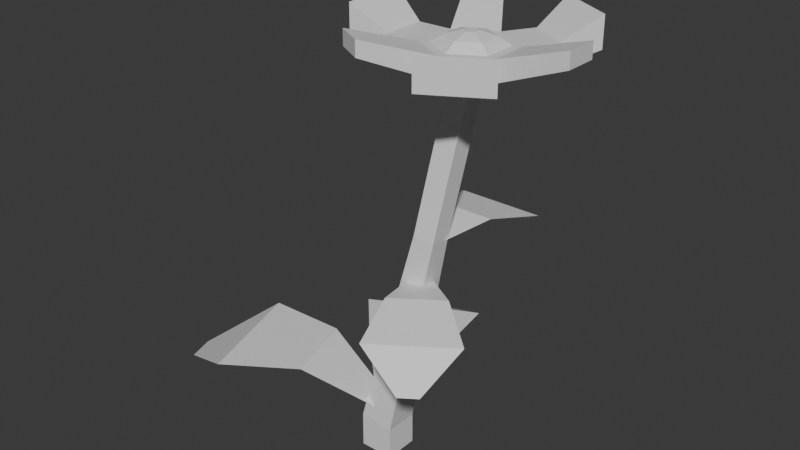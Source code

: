 # Source: Flower1.blend  (saved by Blender 4.4.32; exported with 4.5.12 LTS)
import bpy
from mathutils import Matrix  # noqa: F401  (used for matrix-valued properties, if any)

bpy.ops.wm.read_factory_settings(use_empty=True)
scene = bpy.context.scene
scene.name = 'Scene'

# ---- collections
col_collection = bpy.data.collections.new('Collection'); scene.collection.children.link(col_collection)

# ---- materials (node trees are filled in below, after node groups)
mat_flower1leavesmat = bpy.data.materials.new('Flower1LeavesMat')
mat_flower1stemmat = bpy.data.materials.new('Flower1StemMat')
mat_flower1bulbmat = bpy.data.materials.new('Flower1BulbMat')

# ---- material node trees
mat_flower1leavesmat.use_nodes = True; mat_flower1leavesmat.node_tree.nodes.clear()
_N = mat_flower1leavesmat.node_tree.nodes; _L = mat_flower1leavesmat.node_tree.links
n0 = _N.new('ShaderNodeBsdfPrincipled'); n0.name = 'Principled BSDF'; n0.location = (10, 300)
n1 = _N.new('ShaderNodeOutputMaterial'); n1.name = 'Material Output'; n1.location = (300, 300)
_L.new(n0.outputs[0], n1.inputs[0])
n1.is_active_output = True
mat_flower1stemmat.use_nodes = True; mat_flower1stemmat.node_tree.nodes.clear()
_N = mat_flower1stemmat.node_tree.nodes; _L = mat_flower1stemmat.node_tree.links
n0 = _N.new('ShaderNodeBsdfPrincipled'); n0.name = 'Principled BSDF'; n0.location = (10, 300)
n1 = _N.new('ShaderNodeOutputMaterial'); n1.name = 'Material Output'; n1.location = (300, 300)
_L.new(n0.outputs[0], n1.inputs[0])
n1.is_active_output = True
mat_flower1bulbmat.use_nodes = True; mat_flower1bulbmat.node_tree.nodes.clear()
_N = mat_flower1bulbmat.node_tree.nodes; _L = mat_flower1bulbmat.node_tree.links
n0 = _N.new('ShaderNodeBsdfPrincipled'); n0.name = 'Principled BSDF'; n0.location = (10, 300)
n1 = _N.new('ShaderNodeOutputMaterial'); n1.name = 'Material Output'; n1.location = (300, 300)
_L.new(n0.outputs[0], n1.inputs[0])
n1.is_active_output = True

# ---- world
world_world = bpy.data.worlds.new('World'); scene.world = world_world
world_world.use_nodes = True; world_world.node_tree.nodes.clear()
_N = world_world.node_tree.nodes; _L = world_world.node_tree.links
n0 = _N.new('ShaderNodeOutputWorld'); n0.name = 'World Output'; n0.location = (300, 300)
n1 = _N.new('ShaderNodeBackground'); n1.name = 'Background'; n1.location = (10, 300)
n1.inputs[0].default_value = (0.05088, 0.05088, 0.05088, 1.0)
_L.new(n1.outputs[0], n0.inputs[0])
n0.is_active_output = True
world_world.color = (0.05088, 0.05088, 0.05088)
world_world.sun_shadow_jitter_overblur = 0.0

# ---- meshes
me_plane = bpy.data.meshes.new('Plane')
me_plane.from_pydata([(0.04606, 0.01495, 0.3275), (0.07281, 0.01495, 0.3275), (0.04523, 0.2276, 0.2819), (0.07364, 0.2276, 0.2819), (-0.004981, 0.1767, 0.3234), (0.01851, 0.09585, 0.3418), (0.1004, 0.09585, 0.3418), (0.1238, 0.1767, 0.3234), (-0.02409, 0.00643, 0.01464), (0.009908, 0.02294, 0.01464), (-0.1568, 0.2771, 0.02625), (-0.1207, 0.2946, 0.02625), (-0.1817, 0.1659, 0.07749), (-0.1015, 0.07673, 0.07828), (0.002519, 0.1273, 0.07828), (-0.01798, 0.2454, 0.07749), (-0.004032, -0.02234, 0.05266), (-0.0151, 0.01379, 0.05266), (-0.2919, -0.1117, 0.06426), (-0.3037, -0.07337, 0.06426), (-0.1859, -0.1535, 0.1155), (-0.08544, -0.08799, 0.1163), (-0.1193, 0.02259, 0.1163), (-0.2392, 0.02057, 0.1155), (0.05349, 0.02928, 0.2635), (0.03147, 0.0141, 0.2635), (0.1748, -0.1453, 0.2179), (0.1514, -0.1614, 0.2179), (0.1873, -0.07497, 0.2594), (0.1221, -0.02169, 0.2778), (0.05469, -0.06814, 0.2778), (0.08126, -0.1481, 0.2594), (0.0254, -0.02551, 0.02722), (-0.02532, -0.02544, 0.03223), (-0.0254, 0.02551, 0.03078), (0.02532, 0.02544, 0.02577), (0.02548, -0.02548, -0.02137), (-0.02548, -0.02548, -0.02137), (-0.02548, 0.02548, -0.02137), (0.02548, 0.02548, -0.02137), (0.1, 0.04787, 0.5673), (0.06799, 0.04766, 0.5705), (0.06717, 0.07923, 0.5644), (0.09918, 0.07944, 0.5612), (0.07685, 0.001554, 0.3319), (0.04503, 0.00159, 0.3367), (0.04447, 0.03351, 0.3327), (0.0763, 0.03348, 0.328), (0.07995, 0.007607, 0.363), (0.04793, 0.007391, 0.3662), (0.04711, 0.03896, 0.36), (0.07912, 0.03918, 0.3568), (0.08281, 0.01336, 0.3922), (0.0508, 0.01314, 0.3954), (0.04997, 0.04471, 0.3892), (0.08199, 0.04493, 0.386), (0.08568, 0.01911, 0.4214), (0.05366, 0.0189, 0.4246), (0.05284, 0.05047, 0.4184), (0.08486, 0.05068, 0.4152), (0.08855, 0.02486, 0.4506), (0.05653, 0.02465, 0.4537), (0.05571, 0.05622, 0.4476), (0.08772, 0.05644, 0.4444), (0.09141, 0.03062, 0.4797), (0.0594, 0.0304, 0.4829), (0.05857, 0.06197, 0.4768), (0.09059, 0.06219, 0.4736), (0.09428, 0.03637, 0.5089), (0.06226, 0.03615, 0.5121), (0.06144, 0.06772, 0.506), (0.09345, 0.06794, 0.5028), (0.09714, 0.04212, 0.5381), (0.06513, 0.0419, 0.5413), (0.0643, 0.07348, 0.5352), (0.09632, 0.07369, 0.532), (0.03456, -0.02064, 0.08132), (-0.01204, -0.02037, 0.09063), (-0.01231, 0.02707, 0.08794), (0.03429, 0.0268, 0.07863), (0.04172, -0.01688, 0.1238), (-0.002308, -0.01663, 0.1326), (-0.002559, 0.0282, 0.13), (0.04147, 0.02795, 0.1212), (0.04823, -0.01347, 0.1623), (0.006527, -0.01323, 0.1707), (0.006289, 0.02922, 0.1682), (0.04799, 0.02899, 0.1599), (0.05433, -0.01026, 0.1985), (0.01482, -0.01004, 0.2064), (0.0146, 0.03019, 0.2041), (0.05411, 0.02996, 0.1962), (0.06016, -0.007205, 0.2331), (0.02274, -0.006991, 0.2405), (0.02253, 0.03111, 0.2384), (0.05995, 0.03089, 0.2309), (0.06578, -0.004258, 0.2664), (0.03037, -0.004056, 0.2734), (0.03017, 0.03199, 0.2714), (0.06558, 0.03179, 0.2643), (0.07122, -0.001401, 0.2986), (0.03777, -0.00121, 0.3053), (0.03758, 0.03285, 0.3034), (0.07103, 0.03266, 0.2967), (0.083, 0.127, 0.5584), (0.083, 0.1137, 0.5891), (0.1386, 0.09489, 0.5584), (0.1271, 0.08821, 0.5891), (0.1386, 0.03063, 0.5584), (0.1271, 0.03731, 0.5891), (0.083, -0.001499, 0.5584), (0.083, 0.01185, 0.5891), (0.02735, 0.03063, 0.5584), (0.03891, 0.03731, 0.5891), (0.02735, 0.09489, 0.5584), (0.03891, 0.08821, 0.5891), (0.02747, 0.2104, 0.5952), (0.02747, 0.2104, 0.6198), (-0.01712, 0.1847, 0.6198), (-0.01712, 0.1847, 0.5952), (0.02544, -0.08374, 0.6187), (0.02544, -0.08374, 0.5963), (-0.01509, -0.06034, 0.5963), (-0.01509, -0.06034, 0.6187), (0.2386, 0.08723, 0.6192), (0.2386, 0.08723, 0.5958), (0.2386, 0.03829, 0.5958), (0.2386, 0.03829, 0.6192), (0.1386, 0.03063, 0.5891), (0.1386, 0.03063, 0.5584), (0.083, -0.001499, 0.5584), (0.083, -0.001499, 0.5891), (0.1386, 0.03063, 0.5891), (0.1386, 0.03063, 0.5584), (0.083, -0.001499, 0.5584), (0.083, -0.001499, 0.5891), (0.1636, -0.01267, 0.5891), (0.1636, -0.01267, 0.5584), (0.108, -0.0448, 0.5584), (0.108, -0.0448, 0.5891), (0.108, 0.1703, 0.5584), (0.1636, 0.1382, 0.5584), (0.1636, 0.1382, 0.5891), (0.108, 0.1703, 0.5891), (0.02735, 0.03063, 0.5891), (0.02735, 0.03063, 0.5584), (0.02735, 0.09489, 0.5584), (0.02735, 0.09489, 0.5891), (0.02735, 0.03063, 0.5891), (0.02735, 0.03063, 0.5584), (0.02735, 0.09489, 0.5584), (0.02735, 0.09489, 0.5891), (-0.02265, 0.03063, 0.5891), (-0.02265, 0.03063, 0.5584), (-0.02265, 0.09489, 0.5584), (-0.02265, 0.09489, 0.5891), (0.2021, -0.04862, 0.6234), (0.2021, -0.04862, 0.5781), (0.1199, -0.09606, 0.5781), (0.1199, -0.09606, 0.6234), (0.1199, 0.2216, 0.5781), (0.2021, 0.1741, 0.5781), (0.2021, 0.1741, 0.6234), (0.1199, 0.2216, 0.6234), (-0.073, 0.01532, 0.6234), (-0.073, 0.01532, 0.5781), (-0.073, 0.1102, 0.5781), (-0.073, 0.1102, 0.6234), (0.1386, 0.09489, 0.5891), (0.083, 0.127, 0.5891), (0.1386, 0.03063, 0.5891), (0.083, -0.001499, 0.5891), (0.02735, 0.03063, 0.5891), (0.02735, 0.09489, 0.5891), (0.083, 0.07354, 0.6068), (0.083, 0.09651, 0.6003), (0.05377, 0.07964, 0.6003), (0.05377, 0.04588, 0.6003), (0.083, 0.029, 0.6003), (0.1122, 0.04588, 0.6003), (0.1122, 0.07964, 0.6003), (0.07367, 0.06815, 0.6068), (0.07367, 0.05737, 0.6068), (0.083, 0.05198, 0.6068), (0.09233, 0.05737, 0.6068), (0.09233, 0.06815, 0.6068)], [], [(4, 7, 3, 2), (0, 1, 6, 5), (5, 6, 7, 4), (12, 15, 11, 10), (8, 9, 14, 13), (13, 14, 15, 12), (20, 23, 19, 18), (16, 17, 22, 21), (21, 22, 23, 20), (28, 31, 27, 26), (24, 25, 30, 29), (29, 30, 31, 28), (36, 37, 38, 39), (43, 42, 41, 40), (32, 33, 37, 36), (33, 34, 38, 37), (34, 35, 39, 38), (35, 32, 36, 39), (48, 49, 45, 44), (49, 50, 46, 45), (50, 51, 47, 46), (51, 48, 44, 47), (52, 53, 49, 48), (53, 54, 50, 49), (54, 55, 51, 50), (55, 52, 48, 51), (56, 57, 53, 52), (57, 58, 54, 53), (58, 59, 55, 54), (59, 56, 52, 55), (60, 61, 57, 56), (61, 62, 58, 57), (62, 63, 59, 58), (63, 60, 56, 59), (64, 65, 61, 60), (65, 66, 62, 61), (66, 67, 63, 62), (67, 64, 60, 63), (68, 69, 65, 64), (69, 70, 66, 65), (70, 71, 67, 66), (71, 68, 64, 67), (72, 73, 69, 68), (73, 74, 70, 69), (74, 75, 71, 70), (75, 72, 68, 71), (40, 41, 73, 72), (41, 42, 74, 73), (42, 43, 75, 74), (43, 40, 72, 75), (76, 77, 33, 32), (77, 78, 34, 33), (78, 79, 35, 34), (79, 76, 32, 35), (80, 81, 77, 76), (81, 82, 78, 77), (82, 83, 79, 78), (83, 80, 76, 79), (84, 85, 81, 80), (85, 86, 82, 81), (86, 87, 83, 82), (87, 84, 80, 83), (88, 89, 85, 84), (89, 90, 86, 85), (90, 91, 87, 86), (91, 88, 84, 87), (92, 93, 89, 88), (93, 94, 90, 89), (94, 95, 91, 90), (95, 92, 88, 91), (96, 97, 93, 92), (97, 98, 94, 93), (98, 99, 95, 94), (99, 96, 92, 95), (100, 101, 97, 96), (101, 102, 98, 97), (102, 103, 99, 98), (103, 100, 96, 99), (44, 45, 101, 100), (45, 46, 102, 101), (46, 47, 103, 102), (47, 44, 100, 103), (104, 169, 143, 140), (170, 108, 126, 127), (171, 110, 130, 131), (171, 172, 123, 120), (115, 113, 177, 176), (172, 173, 147, 144), (173, 169, 117, 118), (104, 106, 108, 110, 112, 114), (119, 118, 117, 116), (114, 173, 118, 119), (169, 104, 116, 117), (104, 114, 119, 116), (121, 120, 123, 122), (110, 171, 120, 121), (172, 112, 122, 123), (112, 110, 121, 122), (125, 124, 127, 126), (108, 106, 125, 126), (168, 170, 127, 124), (106, 168, 124, 125), (128, 131, 135, 132), (110, 108, 129, 130), (170, 171, 131, 128), (108, 170, 128, 129), (135, 134, 138, 139), (129, 128, 132, 133), (131, 130, 134, 135), (130, 129, 133, 134), (138, 137, 157, 158), (134, 133, 137, 138), (132, 135, 139, 136), (133, 132, 136, 137), (155, 154, 166, 167), (106, 104, 140, 141), (168, 106, 141, 142), (169, 168, 142, 143), (146, 145, 149, 150), (112, 172, 144, 145), (173, 114, 146, 147), (114, 112, 145, 146), (148, 151, 155, 152), (144, 147, 151, 148), (145, 144, 148, 149), (147, 146, 150, 151), (142, 141, 161, 162), (149, 148, 152, 153), (151, 150, 154, 155), (150, 149, 153, 154), (157, 156, 159, 158), (160, 163, 162, 161), (165, 164, 167, 166), (141, 140, 160, 161), (153, 152, 164, 165), (136, 139, 159, 156), (143, 142, 162, 163), (154, 153, 165, 166), (139, 138, 158, 159), (140, 143, 163, 160), (152, 155, 167, 164), (137, 136, 156, 157), (105, 107, 168, 169), (107, 109, 170, 168), (109, 111, 171, 170), (111, 113, 172, 171), (113, 115, 173, 172), (115, 105, 169, 173), (174, 181, 182, 183, 184, 185), (111, 109, 179, 178), (113, 111, 178, 177), (105, 115, 176, 175), (109, 107, 180, 179), (178, 179, 184, 183), (107, 105, 175, 180), (176, 177, 182, 181), (180, 175, 174, 185), (179, 180, 185, 184), (177, 178, 183, 182), (175, 176, 181, 174)])
me_plane.polygons.foreach_set('material_index', [0, 0, 0, 0, 0, 0, 0, 0, 0, 0, 0, 0, 1, 1, 1, 1, 1, 1, 1, 1, 1, 1, 1, 1, 1, 1, 1, 1, 1, 1, 1, 1, 1, 1, 1, 1, 1, 1, 1, 1, 1, 1, 1, 1, 1, 1, 1, 1, 1, 1, 1, 1, 1, 1, 1, 1, 1, 1, 1, 1, 1, 1, 1, 1, 1, 1, 1, 1, 1, 1, 1, 1, 1, 1, 1, 1, 1, 1, 1, 1, 1, 1, 2, 2, 2, 2, 2, 2, 2, 2, 2, 2, 2, 2, 2, 2, 2, 2, 2, 2, 2, 2, 2, 2, 2, 2, 2, 2, 2, 2, 2, 2, 2, 2, 2, 2, 2, 2, 2, 2, 2, 2, 2, 2, 2, 2, 2, 2, 2, 2, 2, 2, 2, 2, 2, 2, 2, 2, 2, 2, 2, 2, 2, 2, 2, 2, 2, 2, 2, 2, 2, 2, 2, 2, 2, 2, 2, 2, 2, 2])
_uv = me_plane.uv_layers.new(name='UVMap')
_uv.uv.foreach_set('vector', [0.7418, 0.3713, 0.9968, 0.294, 0.9221, 0.4305, 0.8659, 0.4475, 0.7449, 0.01927, 0.7979, 0.003233, 0.9038, 0.1452, 0.7418, 0.1943, 0.7418, 0.1943, 0.9038, 0.1452, 0.9968, 0.294, 0.7418, 0.3713, 0.3725, 0.476, 0.7353, 0.373, 0.6411, 0.6, 0.5611, 0.6227, 0.3893, 0.02462, 0.4646, 0.003233, 0.603, 0.1624, 0.3725, 0.2279, 0.3725, 0.2279, 0.603, 0.1624, 0.7353, 0.373, 0.3725, 0.476, 0.003233, 0.3734, 0.366, 0.4764, 0.1779, 0.6229, 0.09794, 0.6002, 0.2745, 0.003233, 0.3498, 0.0246, 0.366, 0.2282, 0.1355, 0.1628, 0.1355, 0.1628, 0.366, 0.2282, 0.366, 0.4764, 0.003233, 0.3734, 0.9968, 0.5974, 0.7418, 0.5178, 0.8659, 0.454, 0.9221, 0.4715, 0.7979, 0.8852, 0.745, 0.8687, 0.7418, 0.6898, 0.9038, 0.7404, 0.9038, 0.7404, 0.7418, 0.6898, 0.7418, 0.5178, 0.9968, 0.5974, 0.4009, 0.08649, 0.4009, 0.002712, 0.4847, 0.002712, 0.4847, 0.08649, 0.4009, 0.1448, 0.4009, 0.09192, 0.4538, 0.09192, 0.4538, 0.1448, 0.01434, 0.907, 0.09803, 0.9108, 0.08562, 0.9973, 0.002712, 0.9853, 0.206, 0.9077, 0.2896, 0.9026, 0.2972, 0.987, 0.2137, 0.9945, 0.1035, 0.8994, 0.1871, 0.8955, 0.1986, 0.9718, 0.1156, 0.9838, 0.3097, 0.9009, 0.3933, 0.9062, 0.386, 0.9851, 0.3026, 0.9774, 0.00503, 0.3456, 0.05786, 0.348, 0.0556, 0.3975, 0.002712, 0.3977, 0.2091, 0.3443, 0.2617, 0.3497, 0.2568, 0.3954, 0.204, 0.3936, 0.1435, 0.3473, 0.1963, 0.3449, 0.1986, 0.3933, 0.1457, 0.3931, 0.3377, 0.3501, 0.3903, 0.3447, 0.3955, 0.3967, 0.3426, 0.3985, 0.007281, 0.2966, 0.06011, 0.2991, 0.05786, 0.348, 0.00503, 0.3456, 0.2142, 0.2955, 0.2668, 0.3009, 0.2617, 0.3497, 0.2091, 0.3443, 0.1412, 0.2984, 0.194, 0.296, 0.1963, 0.3449, 0.1435, 0.3473, 0.3326, 0.3013, 0.3853, 0.2959, 0.3903, 0.3447, 0.3377, 0.3501, 0.009533, 0.2477, 0.06236, 0.2501, 0.06011, 0.2991, 0.007281, 0.2966, 0.2192, 0.2467, 0.2718, 0.2522, 0.2668, 0.3009, 0.2142, 0.2955, 0.1389, 0.2495, 0.1918, 0.2471, 0.194, 0.296, 0.1412, 0.2984, 0.3276, 0.2524, 0.3803, 0.247, 0.3853, 0.2959, 0.3326, 0.3013, 0.01178, 0.1987, 0.06462, 0.2011, 0.06236, 0.2501, 0.009533, 0.2477, 0.2243, 0.1979, 0.2769, 0.2034, 0.2718, 0.2522, 0.2192, 0.2467, 0.1367, 0.2007, 0.1895, 0.1982, 0.1918, 0.2471, 0.1389, 0.2495, 0.3226, 0.2035, 0.3752, 0.1982, 0.3803, 0.247, 0.3276, 0.2524, 0.01404, 0.1497, 0.06687, 0.1521, 0.06462, 0.2011, 0.01178, 0.1987, 0.2294, 0.1491, 0.282, 0.1546, 0.2769, 0.2034, 0.2243, 0.1979, 0.1344, 0.1518, 0.1872, 0.1494, 0.1895, 0.1982, 0.1367, 0.2007, 0.3176, 0.1547, 0.3702, 0.1493, 0.3752, 0.1982, 0.3226, 0.2035, 0.01629, 0.1007, 0.06912, 0.1031, 0.06687, 0.1521, 0.01404, 0.1497, 0.2344, 0.1003, 0.287, 0.1058, 0.282, 0.1546, 0.2294, 0.1491, 0.1321, 0.1029, 0.1849, 0.1005, 0.1872, 0.1494, 0.1344, 0.1518, 0.3126, 0.1058, 0.3652, 0.1004, 0.3702, 0.1493, 0.3176, 0.1547, 0.01854, 0.0517, 0.07137, 0.05412, 0.06912, 0.1031, 0.01629, 0.1007, 0.2395, 0.05151, 0.2921, 0.05696, 0.287, 0.1058, 0.2344, 0.1003, 0.1298, 0.05402, 0.1827, 0.05159, 0.1849, 0.1005, 0.1321, 0.1029, 0.3076, 0.05696, 0.3602, 0.05157, 0.3652, 0.1004, 0.3126, 0.1058, 0.02079, 0.002712, 0.07362, 0.005133, 0.07137, 0.05412, 0.01854, 0.0517, 0.2446, 0.002712, 0.2972, 0.008168, 0.2921, 0.05696, 0.2395, 0.05151, 0.1276, 0.005141, 0.1804, 0.002712, 0.1827, 0.05159, 0.1298, 0.05402, 0.3026, 0.008104, 0.3552, 0.002712, 0.3602, 0.05157, 0.3076, 0.05696, 0.01223, 0.8166, 0.09023, 0.8124, 0.09803, 0.9108, 0.01434, 0.907, 0.2054, 0.8092, 0.2835, 0.8066, 0.2896, 0.9026, 0.206, 0.9077, 0.1112, 0.8036, 0.1892, 0.8077, 0.1871, 0.8955, 0.1035, 0.8994, 0.3155, 0.813, 0.3936, 0.8157, 0.3933, 0.9062, 0.3097, 0.9009, 0.01062, 0.7456, 0.08432, 0.7417, 0.09023, 0.8124, 0.01223, 0.8166, 0.2051, 0.7383, 0.2789, 0.7359, 0.2835, 0.8066, 0.2054, 0.8092, 0.1171, 0.7329, 0.1908, 0.7368, 0.1892, 0.8077, 0.1112, 0.8036, 0.3202, 0.7421, 0.3939, 0.7447, 0.3936, 0.8157, 0.3155, 0.813, 0.009159, 0.6812, 0.07896, 0.6775, 0.08432, 0.7417, 0.01062, 0.7456, 0.2049, 0.674, 0.2748, 0.6717, 0.2789, 0.7359, 0.2051, 0.7383, 0.1225, 0.6689, 0.1923, 0.6725, 0.1908, 0.7368, 0.1171, 0.7329, 0.3244, 0.6778, 0.3942, 0.6803, 0.3939, 0.7447, 0.3202, 0.7421, 0.007787, 0.6207, 0.07392, 0.6172, 0.07896, 0.6775, 0.009159, 0.6812, 0.2047, 0.6136, 0.2709, 0.6114, 0.2748, 0.6717, 0.2049, 0.674, 0.1275, 0.6087, 0.1936, 0.6122, 0.1923, 0.6725, 0.1225, 0.6689, 0.3283, 0.6174, 0.3945, 0.6197, 0.3942, 0.6803, 0.3244, 0.6778, 0.006477, 0.563, 0.06911, 0.5596, 0.07392, 0.6172, 0.007787, 0.6207, 0.2045, 0.556, 0.2672, 0.5539, 0.2709, 0.6114, 0.2047, 0.6136, 0.1323, 0.5512, 0.1949, 0.5545, 0.1936, 0.6122, 0.1275, 0.6087, 0.3321, 0.5598, 0.3947, 0.562, 0.3945, 0.6197, 0.3283, 0.6174, 0.005215, 0.5073, 0.06448, 0.5042, 0.06911, 0.5596, 0.006477, 0.563, 0.2043, 0.5004, 0.2637, 0.4984, 0.2672, 0.5539, 0.2045, 0.556, 0.1369, 0.4959, 0.1962, 0.499, 0.1949, 0.5545, 0.1323, 0.5512, 0.3357, 0.5043, 0.395, 0.5063, 0.3947, 0.562, 0.3321, 0.5598, 0.003992, 0.4534, 0.05999, 0.4504, 0.06448, 0.5042, 0.005215, 0.5073, 0.2042, 0.4465, 0.2602, 0.4447, 0.2637, 0.4984, 0.2043, 0.5004, 0.1414, 0.4422, 0.1974, 0.4452, 0.1962, 0.499, 0.1369, 0.4959, 0.3392, 0.4504, 0.3952, 0.4524, 0.395, 0.5063, 0.3357, 0.5043, 0.002712, 0.3977, 0.0556, 0.3975, 0.05999, 0.4504, 0.003992, 0.4534, 0.204, 0.3936, 0.2568, 0.3954, 0.2602, 0.4447, 0.2042, 0.4465, 0.1457, 0.3931, 0.1986, 0.3933, 0.1974, 0.4452, 0.1414, 0.4422, 0.3426, 0.3985, 0.3955, 0.3967, 0.3952, 0.4524, 0.3392, 0.4504, 0.5158, 0.9557, 0.4643, 0.9369, 0.4907, 0.8644, 0.5421, 0.8832, 0.4385, 0.9494, 0.387, 0.968, 0.4114, 0.8394, 0.4507, 0.8252, 0.3734, 0.7576, 0.3734, 0.7576, 0.3734, 0.7576, 0.3734, 0.7576, 0.5507, 0.3471, 0.6499, 0.4048, 0.5466, 0.5512, 0.4744, 0.5091, 0.7288, 0.3358, 0.6499, 0.381, 0.6501, 0.3503, 0.7024, 0.3204, 0.1997, 0.7576, 0.1997, 0.7576, 0.1997, 0.7576, 0.1997, 0.7576, 0.7494, 0.3478, 0.7498, 0.2331, 0.9283, 0.2452, 0.928, 0.3371, 0.2823, 0.3249, 0.1832, 0.3827, 0.08367, 0.3257, 0.08323, 0.211, 0.1824, 0.1532, 0.2819, 0.2102, 0.6473, 0.7721, 0.6887, 0.7575, 0.7139, 0.829, 0.6725, 0.8436, 0.9926, 0.4162, 0.9419, 0.3954, 0.952, 0.2261, 0.9926, 0.2427, 0.699, 0.9514, 0.6473, 0.9696, 0.6725, 0.8436, 0.7139, 0.829, 0.2823, 0.3249, 0.2819, 0.2102, 0.4604, 0.2209, 0.4608, 0.3128, 0.9269, 0.5774, 0.9648, 0.5648, 0.978, 0.6047, 0.9401, 0.6173, 0.9932, 0.2125, 0.9419, 0.1931, 0.9559, 0.006805, 0.9932, 0.02091, 0.9789, 0.7752, 0.9269, 0.7925, 0.9401, 0.6173, 0.978, 0.6047, 0.1824, 0.1532, 0.08323, 0.211, 0.006805, 0.04886, 0.07901, 0.006805, 0.387, 0.7718, 0.4262, 0.7576, 0.4507, 0.8252, 0.4114, 0.8394, 0.08367, 0.3257, 0.1832, 0.3827, 0.08264, 0.5308, 0.006805, 0.4874, 0.6507, 0.1754, 0.5512, 0.2323, 0.4744, 0.07062, 0.5502, 0.02722, 0.2646, 0.9632, 0.2133, 0.9441, 0.2255, 0.7576, 0.2646, 0.7721, 0.3734, 0.7576, 0.3734, 0.7576, 0.3734, 0.7576, 0.3734, 0.7576, 0.3734, 0.7576, 0.3734, 0.7576, 0.3734, 0.7576, 0.3734, 0.7576, 0.3734, 0.7576, 0.3734, 0.7576, 0.3734, 0.7576, 0.3734, 0.7576, 0.3734, 0.7576, 0.3734, 0.7576, 0.3734, 0.7576, 0.3734, 0.7576, 0.6337, 0.9373, 0.5822, 0.956, 0.5558, 0.8832, 0.6073, 0.8645, 0.3734, 0.7576, 0.3734, 0.7576, 0.3734, 0.7576, 0.3734, 0.7576, 0.3734, 0.7576, 0.3734, 0.7576, 0.3734, 0.7576, 0.3734, 0.7576, 0.3734, 0.7576, 0.3734, 0.7576, 0.3734, 0.7576, 0.3734, 0.7576, 0.1488, 0.6547, 0.03412, 0.6547, 0.006805, 0.5648, 0.1762, 0.5648, 0.1488, 0.744, 0.03412, 0.744, 0.03412, 0.6547, 0.1488, 0.6547, 0.5831, 0.5648, 0.6978, 0.5648, 0.6978, 0.6541, 0.5831, 0.6541, 0.7879, 0.9494, 0.7387, 0.9252, 0.7611, 0.8799, 0.8103, 0.9042, 0.8847, 0.6714, 0.8328, 0.689, 0.8367, 0.5908, 0.9133, 0.5648, 0.1832, 0.3827, 0.2823, 0.3249, 0.3273, 0.4021, 0.2281, 0.4598, 0.8192, 0.7557, 0.7673, 0.7733, 0.7387, 0.689, 0.7906, 0.6714, 0.7498, 0.2331, 0.6507, 0.1754, 0.6956, 0.09824, 0.7948, 0.156, 0.1997, 0.7576, 0.1997, 0.7576, 0.1997, 0.7576, 0.1997, 0.7576, 0.1997, 0.7576, 0.1997, 0.7576, 0.1997, 0.7576, 0.1997, 0.7576, 0.1997, 0.7576, 0.1997, 0.7576, 0.1997, 0.7576, 0.1997, 0.7576, 0.1997, 0.7576, 0.1997, 0.7576, 0.1997, 0.7576, 0.1997, 0.7576, 0.3319, 0.7439, 0.2172, 0.7439, 0.2172, 0.6547, 0.3319, 0.6547, 0.1997, 0.7576, 0.1997, 0.7576, 0.1997, 0.7576, 0.1997, 0.7576, 0.1997, 0.7576, 0.1997, 0.7576, 0.1997, 0.7576, 0.1997, 0.7576, 0.1997, 0.7576, 0.1997, 0.7576, 0.1997, 0.7576, 0.1997, 0.7576, 0.7906, 0.6714, 0.7387, 0.689, 0.7426, 0.5908, 0.8192, 0.5648, 0.882, 0.9496, 0.8328, 0.9254, 0.8552, 0.8799, 0.9044, 0.9042, 0.9133, 0.7556, 0.8614, 0.7732, 0.8328, 0.689, 0.8847, 0.6714, 0.4001, 0.5648, 0.5148, 0.5648, 0.5148, 0.6541, 0.4001, 0.6541, 0.08771, 0.9106, 0.006805, 0.9106, 0.006805, 0.7576, 0.08771, 0.7576, 0.1822, 0.9104, 0.1013, 0.9104, 0.1013, 0.7576, 0.1822, 0.7576, 0.3592, 0.9269, 0.2783, 0.9269, 0.2783, 0.7576, 0.3592, 0.7576, 0.2281, 0.4598, 0.3273, 0.4021, 0.3961, 0.466, 0.2497, 0.5512, 0.9044, 0.9042, 0.8552, 0.8799, 0.8328, 0.7869, 0.9054, 0.8227, 0.5831, 0.6541, 0.6978, 0.6541, 0.7251, 0.7439, 0.5558, 0.7439, 0.7948, 0.156, 0.6956, 0.09824, 0.7173, 0.006805, 0.8636, 0.09204, 0.4001, 0.6541, 0.5148, 0.6541, 0.5421, 0.7439, 0.3728, 0.7439, 0.6073, 0.8645, 0.5558, 0.8832, 0.5576, 0.7851, 0.6337, 0.7575, 0.5421, 0.8832, 0.4907, 0.8644, 0.4643, 0.7576, 0.5403, 0.7852, 0.3319, 0.6547, 0.2172, 0.6547, 0.1898, 0.5648, 0.3592, 0.5648, 0.8103, 0.9042, 0.7611, 0.8799, 0.7387, 0.7869, 0.8113, 0.8227, 0.7292, 0.2449, 0.6506, 0.1992, 0.6507, 0.1754, 0.7498, 0.2331, 0.6506, 0.1992, 0.5718, 0.2443, 0.5512, 0.2323, 0.6507, 0.1754, 0.5718, 0.2443, 0.5714, 0.3352, 0.5507, 0.3471, 0.5512, 0.2323, 0.5714, 0.3352, 0.6499, 0.381, 0.6499, 0.4048, 0.5507, 0.3471, 0.6499, 0.381, 0.7288, 0.3358, 0.7494, 0.3478, 0.6499, 0.4048, 0.7288, 0.3358, 0.7292, 0.2449, 0.7498, 0.2331, 0.7494, 0.3478, 0.667, 0.2805, 0.6669, 0.2998, 0.6502, 0.3093, 0.6336, 0.2996, 0.6337, 0.2804, 0.6504, 0.2708, 0.5714, 0.3352, 0.5718, 0.2443, 0.5982, 0.2597, 0.598, 0.32, 0.6499, 0.381, 0.5714, 0.3352, 0.598, 0.32, 0.6501, 0.3503, 0.7292, 0.2449, 0.7288, 0.3358, 0.7024, 0.3204, 0.7026, 0.2601, 0.5718, 0.2443, 0.6506, 0.1992, 0.6505, 0.2298, 0.5982, 0.2597, 0.598, 0.32, 0.5982, 0.2597, 0.6337, 0.2804, 0.6336, 0.2996, 0.6506, 0.1992, 0.7292, 0.2449, 0.7026, 0.2601, 0.6505, 0.2298, 0.7024, 0.3204, 0.6501, 0.3503, 0.6502, 0.3093, 0.6669, 0.2998, 0.6505, 0.2298, 0.7026, 0.2601, 0.667, 0.2805, 0.6504, 0.2708, 0.5982, 0.2597, 0.6505, 0.2298, 0.6504, 0.2708, 0.6337, 0.2804, 0.6501, 0.3503, 0.598, 0.32, 0.6336, 0.2996, 0.6502, 0.3093, 0.7026, 0.2601, 0.7024, 0.3204, 0.6669, 0.2998, 0.667, 0.2805])
_uv = me_plane.uv_layers.new(name='UVMap.001')
_uv.uv.foreach_set('vector', [0.249, 0.001001, 0.001001, 0.001001, 0.001001, 0.249, 0.249, 0.249, 0.249, 0.251, 0.001001, 0.251, 0.001001, 0.499, 0.249, 0.499, 0.499, 0.001001, 0.251, 0.001001, 0.251, 0.249, 0.499, 0.249, 0.499, 0.251, 0.251, 0.251, 0.251, 0.499, 0.499, 0.499, 0.249, 0.501, 0.001001, 0.501, 0.001001, 0.749, 0.249, 0.749, 0.749, 0.001001, 0.501, 0.001001, 0.501, 0.249, 0.749, 0.249, 0.749, 0.251, 0.501, 0.251, 0.501, 0.499, 0.749, 0.499, 0.499, 0.501, 0.251, 0.501, 0.251, 0.749, 0.499, 0.749, 0.749, 0.501, 0.501, 0.501, 0.501, 0.749, 0.749, 0.749, 0.249, 0.751, 0.001001, 0.751, 0.001001, 0.999, 0.249, 0.999, 0.999, 0.001001, 0.751, 0.001001, 0.751, 0.249, 0.999, 0.249, 0.499, 0.751, 0.251, 0.751, 0.251, 0.999, 0.499, 0.999, 0.1101, 0.001001, 0.001001, 0.001001, 0.001001, 0.1101, 0.1101, 0.1101, 0.1101, 0.1121, 0.001001, 0.1121, 0.001001, 0.2212, 0.1101, 0.2212, 0.2212, 0.001001, 0.1121, 0.001001, 0.1121, 0.1101, 0.2212, 0.1101, 0.2212, 0.1121, 0.1121, 0.1121, 0.1121, 0.2212, 0.2212, 0.2212, 0.1101, 0.2232, 0.001001, 0.2232, 0.001001, 0.3323, 0.1101, 0.3323, 0.3323, 0.001001, 0.2232, 0.001001, 0.2232, 0.1101, 0.3323, 0.1101, 0.3323, 0.1121, 0.2232, 0.1121, 0.2232, 0.2212, 0.3323, 0.2212, 0.2212, 0.2232, 0.1121, 0.2232, 0.1121, 0.3323, 0.2212, 0.3323, 0.3323, 0.2232, 0.2232, 0.2232, 0.2232, 0.3323, 0.3323, 0.3323, 0.1101, 0.3343, 0.001001, 0.3343, 0.001001, 0.4434, 0.1101, 0.4434, 0.4434, 0.001001, 0.3343, 0.001001, 0.3343, 0.1101, 0.4434, 0.1101, 0.2212, 0.3343, 0.1121, 0.3343, 0.1121, 0.4434, 0.2212, 0.4434, 0.4434, 0.1121, 0.3343, 0.1121, 0.3343, 0.2212, 0.4434, 0.2212, 0.3323, 0.3343, 0.2232, 0.3343, 0.2232, 0.4434, 0.3323, 0.4434, 0.4434, 0.2232, 0.3343, 0.2232, 0.3343, 0.3323, 0.4434, 0.3323, 0.4434, 0.3343, 0.3343, 0.3343, 0.3343, 0.4434, 0.4434, 0.4434, 0.1101, 0.4454, 0.001001, 0.4454, 0.001001, 0.5546, 0.1101, 0.5546, 0.5546, 0.001001, 0.4454, 0.001001, 0.4454, 0.1101, 0.5546, 0.1101, 0.5546, 0.1121, 0.4454, 0.1121, 0.4454, 0.2212, 0.5546, 0.2212, 0.2212, 0.4454, 0.1121, 0.4454, 0.1121, 0.5546, 0.2212, 0.5546, 0.3323, 0.4454, 0.2232, 0.4454, 0.2232, 0.5546, 0.3323, 0.5546, 0.5546, 0.2232, 0.4454, 0.2232, 0.4454, 0.3323, 0.5546, 0.3323, 0.5546, 0.3343, 0.4454, 0.3343, 0.4454, 0.4434, 0.5546, 0.4434, 0.4434, 0.4454, 0.3343, 0.4454, 0.3343, 0.5546, 0.4434, 0.5546, 0.5546, 0.4454, 0.4454, 0.4454, 0.4454, 0.5546, 0.5546, 0.5546, 0.6657, 0.001001, 0.5566, 0.001001, 0.5566, 0.1101, 0.6657, 0.1101, 0.1101, 0.5566, 0.001001, 0.5566, 0.001001, 0.6657, 0.1101, 0.6657, 0.6657, 0.1121, 0.5566, 0.1121, 0.5566, 0.2212, 0.6657, 0.2212, 0.2212, 0.5566, 0.1121, 0.5566, 0.1121, 0.6657, 0.2212, 0.6657, 0.3323, 0.5566, 0.2232, 0.5566, 0.2232, 0.6657, 0.3323, 0.6657, 0.6657, 0.2232, 0.5566, 0.2232, 0.5566, 0.3323, 0.6657, 0.3323, 0.4434, 0.5566, 0.3343, 0.5566, 0.3343, 0.6657, 0.4434, 0.6657, 0.6657, 0.3343, 0.5566, 0.3343, 0.5566, 0.4434, 0.6657, 0.4434, 0.5546, 0.5566, 0.4454, 0.5566, 0.4454, 0.6657, 0.5546, 0.6657, 0.6657, 0.4454, 0.5566, 0.4454, 0.5566, 0.5546, 0.6657, 0.5546, 0.6657, 0.5566, 0.5566, 0.5566, 0.5566, 0.6657, 0.6657, 0.6657, 0.7768, 0.001001, 0.6677, 0.001001, 0.6677, 0.1101, 0.7768, 0.1101, 0.1101, 0.6677, 0.001001, 0.6677, 0.001001, 0.7768, 0.1101, 0.7768, 0.7768, 0.1121, 0.6677, 0.1121, 0.6677, 0.2212, 0.7768, 0.2212, 0.2212, 0.6677, 0.1121, 0.6677, 0.1121, 0.7768, 0.2212, 0.7768, 0.3323, 0.6677, 0.2232, 0.6677, 0.2232, 0.7768, 0.3323, 0.7768, 0.7768, 0.2232, 0.6677, 0.2232, 0.6677, 0.3323, 0.7768, 0.3323, 0.7768, 0.3343, 0.6677, 0.3343, 0.6677, 0.4434, 0.7768, 0.4434, 0.4434, 0.6677, 0.3343, 0.6677, 0.3343, 0.7768, 0.4434, 0.7768, 0.7768, 0.4454, 0.6677, 0.4454, 0.6677, 0.5546, 0.7768, 0.5546, 0.5546, 0.6677, 0.4454, 0.6677, 0.4454, 0.7768, 0.5546, 0.7768, 0.7768, 0.5566, 0.6677, 0.5566, 0.6677, 0.6657, 0.7768, 0.6657, 0.6657, 0.6677, 0.5566, 0.6677, 0.5566, 0.7768, 0.6657, 0.7768, 0.7768, 0.6677, 0.6677, 0.6677, 0.6677, 0.7768, 0.7768, 0.7768, 0.8879, 0.001001, 0.7788, 0.001001, 0.7788, 0.1101, 0.8879, 0.1101, 0.1101, 0.7788, 0.001001, 0.7788, 0.001001, 0.8879, 0.1101, 0.8879, 0.8879, 0.1121, 0.7788, 0.1121, 0.7788, 0.2212, 0.8879, 0.2212, 0.2212, 0.7788, 0.1121, 0.7788, 0.1121, 0.8879, 0.2212, 0.8879, 0.8879, 0.2232, 0.7788, 0.2232, 0.7788, 0.3323, 0.8879, 0.3323, 0.3323, 0.7788, 0.2232, 0.7788, 0.2232, 0.8879, 0.3323, 0.8879, 0.4434, 0.7788, 0.3343, 0.7788, 0.3343, 0.8879, 0.4434, 0.8879, 0.8879, 0.3343, 0.7788, 0.3343, 0.7788, 0.4434, 0.8879, 0.4434, 0.8879, 0.4454, 0.7788, 0.4454, 0.7788, 0.5546, 0.8879, 0.5546, 0.5546, 0.7788, 0.4454, 0.7788, 0.4454, 0.8879, 0.5546, 0.8879, 0.6657, 0.7788, 0.5566, 0.7788, 0.5566, 0.8879, 0.6657, 0.8879, 0.8879, 0.5566, 0.7788, 0.5566, 0.7788, 0.6657, 0.8879, 0.6657, 0.7768, 0.7788, 0.6677, 0.7788, 0.6677, 0.8879, 0.7768, 0.8879, 0.8879, 0.6677, 0.7788, 0.6677, 0.7788, 0.7768, 0.8879, 0.7768, 0.8879, 0.7788, 0.7788, 0.7788, 0.7788, 0.8879, 0.8879, 0.8879, 0.999, 0.001001, 0.8899, 0.001001, 0.8899, 0.1101, 0.999, 0.1101, 0.1101, 0.8899, 0.001001, 0.8899, 0.001001, 0.999, 0.1101, 0.999, 0.999, 0.1121, 0.8899, 0.1121, 0.8899, 0.2212, 0.999, 0.2212, 0.2212, 0.8899, 0.1121, 0.8899, 0.1121, 0.999, 0.2212, 0.999, 0.999, 0.2232, 0.8899, 0.2232, 0.8899, 0.3323, 0.999, 0.3323, 0.3323, 0.8899, 0.2232, 0.8899, 0.2232, 0.999, 0.3323, 0.999, 0.874, 0.126, 0.8135, 0.126, 0.8135, 0.249, 0.874, 0.249, 0.374, 0.874, 0.374, 0.8135, 0.126, 0.8135, 0.126, 0.874, 0.9599, 0.624, 0.9599, 0.5635, 0.958, 0.5635, 0.958, 0.624, 0.374, 0.001001, 0.251, 0.001001, 0.251, 0.249, 0.374, 0.249, 0.5635, 0.9365, 0.6865, 0.9365, 0.6865, 0.876, 0.5635, 0.876, 0.9443, 0.874, 0.9443, 0.751, 0.9424, 0.751, 0.9424, 0.874, 0.374, 0.374, 0.374, 0.251, 0.126, 0.251, 0.126, 0.374, 0.001001, 0.187, 0.001001, 0.063, 0.125, 0.001001, 0.249, 0.063, 0.249, 0.187, 0.125, 0.249, 0.749, 0.8135, 0.6885, 0.8135, 0.6885, 0.9365, 0.749, 0.9365, 0.499, 0.8115, 0.499, 0.751, 0.251, 0.751, 0.251, 0.8115, 0.8115, 0.251, 0.751, 0.251, 0.751, 0.499, 0.8115, 0.499, 0.624, 0.499, 0.624, 0.376, 0.376, 0.376, 0.376, 0.499, 0.9365, 0.251, 0.876, 0.251, 0.876, 0.374, 0.9365, 0.374, 0.749, 0.8115, 0.749, 0.751, 0.501, 0.751, 0.501, 0.8115, 0.8115, 0.001001, 0.751, 0.001001, 0.751, 0.249, 0.8115, 0.249, 0.499, 0.749, 0.499, 0.626, 0.251, 0.626, 0.251, 0.749, 0.999, 0.001001, 0.9385, 0.001001, 0.9385, 0.124, 0.999, 0.124, 0.749, 0.624, 0.749, 0.501, 0.501, 0.501, 0.501, 0.624, 0.749, 0.251, 0.626, 0.251, 0.626, 0.499, 0.749, 0.499, 0.249, 0.8115, 0.249, 0.751, 0.001001, 0.751, 0.001001, 0.8115, 0.9443, 0.749, 0.9443, 0.626, 0.9424, 0.626, 0.9424, 0.749, 0.751, 0.9404, 0.874, 0.9404, 0.874, 0.9385, 0.751, 0.9385, 0.9404, 0.874, 0.9404, 0.751, 0.9385, 0.751, 0.9385, 0.874, 0.956, 0.624, 0.956, 0.5635, 0.9541, 0.5635, 0.9541, 0.624, 0.249, 0.9365, 0.249, 0.876, 0.126, 0.876, 0.126, 0.9365, 0.9677, 0.624, 0.9677, 0.5635, 0.9658, 0.5635, 0.9658, 0.624, 0.9638, 0.624, 0.9638, 0.5635, 0.9619, 0.5635, 0.9619, 0.624, 0.9404, 0.749, 0.9404, 0.626, 0.9385, 0.626, 0.9385, 0.749, 0.001001, 0.624, 0.249, 0.624, 0.249, 0.501, 0.001001, 0.501, 0.874, 0.751, 0.751, 0.751, 0.751, 0.874, 0.874, 0.874, 0.9365, 0.001001, 0.8135, 0.001001, 0.8135, 0.124, 0.9365, 0.124, 0.874, 0.376, 0.8135, 0.376, 0.8135, 0.499, 0.874, 0.499, 0.874, 0.9365, 0.874, 0.876, 0.751, 0.876, 0.751, 0.9365, 0.624, 0.626, 0.501, 0.626, 0.501, 0.749, 0.624, 0.749, 0.874, 0.251, 0.8135, 0.251, 0.8135, 0.374, 0.874, 0.374, 0.124, 0.8135, 0.001001, 0.8135, 0.001001, 0.9365, 0.124, 0.9365, 0.626, 0.9404, 0.749, 0.9404, 0.749, 0.9385, 0.626, 0.9385, 0.9443, 0.624, 0.9443, 0.5635, 0.9424, 0.5635, 0.9424, 0.624, 0.9404, 0.624, 0.9404, 0.5635, 0.9385, 0.5635, 0.9385, 0.624, 0.9482, 0.749, 0.9482, 0.626, 0.9463, 0.626, 0.9463, 0.749, 0.874, 0.626, 0.751, 0.626, 0.751, 0.749, 0.874, 0.749, 0.626, 0.9443, 0.749, 0.9443, 0.749, 0.9424, 0.626, 0.9424, 0.9521, 0.624, 0.9521, 0.5635, 0.9502, 0.5635, 0.9502, 0.624, 0.9482, 0.624, 0.9482, 0.5635, 0.9463, 0.5635, 0.9463, 0.624, 0.5615, 0.8135, 0.501, 0.8135, 0.501, 0.9365, 0.5615, 0.9365, 0.6865, 0.874, 0.6865, 0.8135, 0.5635, 0.8135, 0.5635, 0.874, 0.9365, 0.501, 0.876, 0.501, 0.876, 0.624, 0.9365, 0.624, 0.874, 0.501, 0.751, 0.501, 0.751, 0.624, 0.874, 0.624, 0.499, 0.624, 0.499, 0.501, 0.251, 0.501, 0.251, 0.624, 0.624, 0.001001, 0.501, 0.001001, 0.501, 0.249, 0.624, 0.249, 0.624, 0.374, 0.624, 0.251, 0.376, 0.251, 0.376, 0.374, 0.499, 0.249, 0.499, 0.001001, 0.376, 0.001001, 0.376, 0.249, 0.499, 0.9365, 0.499, 0.876, 0.376, 0.876, 0.376, 0.9365, 0.124, 0.499, 0.124, 0.251, 0.001001, 0.251, 0.001001, 0.499, 0.126, 0.499, 0.374, 0.499, 0.374, 0.376, 0.126, 0.376, 0.749, 0.249, 0.749, 0.001001, 0.626, 0.001001, 0.626, 0.249, 0.124, 0.999, 0.124, 0.9385, 0.001001, 0.9385, 0.001001, 0.999, 0.9365, 0.126, 0.876, 0.126, 0.876, 0.249, 0.9365, 0.249, 0.001001, 0.749, 0.249, 0.749, 0.249, 0.626, 0.001001, 0.626, 0.9365, 0.751, 0.876, 0.751, 0.876, 0.874, 0.9365, 0.874, 0.251, 0.9677, 0.374, 0.9677, 0.374, 0.9385, 0.251, 0.9385, 0.9677, 0.3115, 0.9677, 0.1885, 0.9385, 0.1885, 0.9385, 0.3115, 0.376, 0.9677, 0.499, 0.9677, 0.499, 0.9385, 0.376, 0.9385, 0.9677, 0.4365, 0.9677, 0.3135, 0.9385, 0.3135, 0.9385, 0.4365, 0.501, 0.9677, 0.624, 0.9677, 0.624, 0.9385, 0.501, 0.9385, 0.9677, 0.5615, 0.9677, 0.4385, 0.9385, 0.4385, 0.9385, 0.5615, 0.9844, 0.624, 0.9698, 0.6089, 0.9698, 0.5786, 0.9844, 0.5635, 0.999, 0.5786, 0.999, 0.6089, 0.126, 0.999, 0.249, 0.999, 0.249, 0.9385, 0.126, 0.9385, 0.9365, 0.499, 0.9365, 0.376, 0.876, 0.376, 0.876, 0.499, 0.376, 0.874, 0.499, 0.874, 0.499, 0.8135, 0.376, 0.8135, 0.9365, 0.749, 0.9365, 0.626, 0.876, 0.626, 0.876, 0.749, 0.9365, 0.876, 0.876, 0.876, 0.876, 0.9365, 0.9365, 0.9365, 0.251, 0.9365, 0.374, 0.9365, 0.374, 0.876, 0.251, 0.876, 0.999, 0.126, 0.9385, 0.126, 0.9385, 0.1865, 0.999, 0.1865, 0.749, 0.6885, 0.6885, 0.6885, 0.6885, 0.749, 0.749, 0.749, 0.6865, 0.6885, 0.626, 0.6885, 0.626, 0.749, 0.6865, 0.749, 0.749, 0.626, 0.6885, 0.626, 0.6885, 0.6865, 0.749, 0.6865, 0.6865, 0.626, 0.626, 0.626, 0.626, 0.6865, 0.6865, 0.6865])
_uv.active_render = True
_ca = me_plane.color_attributes.new('Attribute', 'BYTE_COLOR', 'CORNER')
_ca.data.foreach_set('color', [0.0, 0.0, 0.0, 1.0, 0.0, 0.0, 0.0, 1.0, 0.0, 0.0, 0.0, 1.0, 0.0, 0.0, 0.0, 1.0, 0.0, 0.0, 0.0, 1.0, 0.0, 0.0, 0.0, 1.0, 0.0, 0.0, 0.0, 1.0, 0.0, 0.0, 0.0, 1.0, 0.0, 0.0, 0.0, 1.0, 0.0, 0.0, 0.0, 1.0, 0.0, 0.0, 0.0, 1.0, 0.0, 0.0, 0.0, 1.0, 0.0, 0.0, 0.0, 1.0, 0.0, 0.0, 0.0, 1.0, 0.0, 0.0, 0.0, 1.0, 0.0, 0.0, 0.0, 1.0, 0.0, 0.0, 0.0, 1.0, 0.0, 0.0, 0.0, 1.0, 0.0, 0.0, 0.0, 1.0, 0.0, 0.0, 0.0, 1.0, 0.0, 0.0, 0.0, 1.0, 0.0, 0.0, 0.0, 1.0, 0.0, 0.0, 0.0, 1.0, 0.0, 0.0, 0.0, 1.0, 0.0, 0.0, 0.0, 1.0, 0.0, 0.0, 0.0, 1.0, 0.0, 0.0, 0.0, 1.0, 0.0, 0.0, 0.0, 1.0, 0.0, 0.0, 0.0, 1.0, 0.0, 0.0, 0.0, 1.0, 0.0, 0.0, 0.0, 1.0, 0.0, 0.0, 0.0, 1.0, 0.0, 0.0, 0.0, 1.0, 0.0, 0.0, 0.0, 1.0, 0.0, 0.0, 0.0, 1.0, 0.0, 0.0, 0.0, 1.0, 0.0, 0.0, 0.0, 1.0, 0.0, 0.0, 0.0, 1.0, 0.0, 0.0, 0.0, 1.0, 0.0, 0.0, 0.0, 1.0, 0.0, 0.0, 0.0, 1.0, 0.0, 0.0, 0.0, 1.0, 0.0, 0.0, 0.0, 1.0, 0.0, 0.0, 0.0, 1.0, 0.0, 0.0, 0.0, 1.0, 0.0, 0.0, 0.0, 1.0, 0.0, 0.0, 0.0, 1.0, 0.0, 0.0, 0.0, 1.0, 1.0, 1.0, 1.0, 1.0, 1.0, 1.0, 1.0, 1.0, 1.0, 1.0, 1.0, 1.0, 1.0, 1.0, 1.0, 1.0, 0.0, 0.0, 0.0, 1.0, 0.0, 0.0, 0.0, 1.0, 0.0, 0.0, 0.0, 1.0, 0.0, 0.0, 0.0, 1.0, 1.0, 1.0, 1.0, 1.0, 1.0, 1.0, 1.0, 1.0, 1.0, 1.0, 1.0, 1.0, 1.0, 1.0, 1.0, 1.0, 1.0, 1.0, 1.0, 1.0, 1.0, 1.0, 1.0, 1.0, 1.0, 1.0, 1.0, 1.0, 1.0, 1.0, 1.0, 1.0, 1.0, 1.0, 1.0, 1.0, 1.0, 1.0, 1.0, 1.0, 1.0, 1.0, 1.0, 1.0, 1.0, 1.0, 1.0, 1.0, 1.0, 1.0, 1.0, 1.0, 1.0, 1.0, 1.0, 1.0, 1.0, 1.0, 1.0, 1.0, 1.0, 1.0, 1.0, 1.0, 0.0, 0.0, 0.0, 1.0, 0.0, 0.0, 0.0, 1.0, 0.0, 0.0, 0.0, 1.0, 0.0, 0.0, 0.0, 1.0, 0.0, 0.0, 0.0, 1.0, 0.0, 0.0, 0.0, 1.0, 0.0, 0.0, 0.0, 1.0, 0.0, 0.0, 0.0, 1.0, 0.0, 0.0, 0.0, 1.0, 0.0, 0.0, 0.0, 1.0, 0.0, 0.0, 0.0, 1.0, 0.0, 0.0, 0.0, 1.0, 0.0, 0.0, 0.0, 1.0, 0.0, 0.0, 0.0, 1.0, 0.0, 0.0, 0.0, 1.0, 0.0, 0.0, 0.0, 1.0, 0.0, 0.0, 0.0, 1.0, 0.0, 0.0, 0.0, 1.0, 0.0, 0.0, 0.0, 1.0, 0.0, 0.0, 0.0, 1.0, 0.0, 0.0, 0.0, 1.0, 0.0, 0.0, 0.0, 1.0, 0.0, 0.0, 0.0, 1.0, 0.0, 0.0, 0.0, 1.0, 0.0, 0.0, 0.0, 1.0, 0.0, 0.0, 0.0, 1.0, 0.0, 0.0, 0.0, 1.0, 0.0, 0.0, 0.0, 1.0, 0.0, 0.0, 0.0, 1.0, 0.0, 0.0, 0.0, 1.0, 0.0, 0.0, 0.0, 1.0, 0.0, 0.0, 0.0, 1.0, 0.0, 0.0, 0.0, 1.0, 0.0, 0.0, 0.0, 1.0, 0.0, 0.0, 0.0, 1.0, 0.0, 0.0, 0.0, 1.0, 0.0, 0.0, 0.0, 1.0, 0.0, 0.0, 0.0, 1.0, 0.0, 0.0, 0.0, 1.0, 0.0, 0.0, 0.0, 1.0, 0.0, 0.0, 0.0, 1.0, 0.0, 0.0, 0.0, 1.0, 0.0, 0.0, 0.0, 1.0, 0.0, 0.0, 0.0, 1.0, 0.0, 0.0, 0.0, 1.0, 0.0, 0.0, 0.0, 1.0, 0.0, 0.0, 0.0, 1.0, 0.0, 0.0, 0.0, 1.0, 0.0, 0.0, 0.0, 1.0, 0.0, 0.0, 0.0, 1.0, 0.0, 0.0, 0.0, 1.0, 0.0, 0.0, 0.0, 1.0, 0.0, 0.0, 0.0, 1.0, 0.0, 0.0, 0.0, 1.0, 0.0, 0.0, 0.0, 1.0, 0.0, 0.0, 0.0, 1.0, 0.0, 0.0, 0.0, 1.0, 0.0, 0.0, 0.0, 1.0, 0.0, 0.0, 0.0, 1.0, 0.0, 0.0, 0.0, 1.0, 0.0, 0.0, 0.0, 1.0, 0.0, 0.0, 0.0, 1.0, 0.0, 0.0, 0.0, 1.0, 0.0, 0.0, 0.0, 1.0, 0.0, 0.0, 0.0, 1.0, 0.0, 0.0, 0.0, 1.0, 0.0, 0.0, 0.0, 1.0, 0.0, 0.0, 0.0, 1.0, 0.0, 0.0, 0.0, 1.0, 0.0, 0.0, 0.0, 1.0, 0.0, 0.0, 0.0, 1.0, 0.0, 0.0, 0.0, 1.0, 0.0, 0.0, 0.0, 1.0, 0.0, 0.0, 0.0, 1.0, 0.0, 0.0, 0.0, 1.0, 0.0, 0.0, 0.0, 1.0, 0.0, 0.0, 0.0, 1.0, 0.0, 0.0, 0.0, 1.0, 0.0, 0.0, 0.0, 1.0, 0.0, 0.0, 0.0, 1.0, 0.0, 0.0, 0.0, 1.0, 0.0, 0.0, 0.0, 1.0, 0.0, 0.0, 0.0, 1.0, 0.0, 0.0, 0.0, 1.0, 0.0, 0.0, 0.0, 1.0, 0.0, 0.0, 0.0, 1.0, 0.0, 0.0, 0.0, 1.0, 0.0, 0.0, 0.0, 1.0, 0.0, 0.0, 0.0, 1.0, 0.0, 0.0, 0.0, 1.0, 0.0, 0.0, 0.0, 1.0, 0.0, 0.0, 0.0, 1.0, 0.0, 0.0, 0.0, 1.0, 0.0, 0.0, 0.0, 1.0, 0.0, 0.0, 0.0, 1.0, 0.0, 0.0, 0.0, 1.0, 0.0, 0.0, 0.0, 1.0, 0.0, 0.0, 0.0, 1.0, 0.0, 0.0, 0.0, 1.0, 0.0, 0.0, 0.0, 1.0, 0.0, 0.0, 0.0, 1.0, 0.0, 0.0, 0.0, 1.0, 0.0, 0.0, 0.0, 1.0, 0.0, 0.0, 0.0, 1.0, 0.0, 0.0, 0.0, 1.0, 0.0, 0.0, 0.0, 1.0, 0.0, 0.0, 0.0, 1.0, 0.0, 0.0, 0.0, 1.0, 0.0, 0.0, 0.0, 1.0, 0.0, 0.0, 0.0, 1.0, 0.0, 0.0, 0.0, 1.0, 0.0, 0.0, 0.0, 1.0, 0.0, 0.0, 0.0, 1.0, 0.0, 0.0, 0.0, 1.0, 0.0, 0.0, 0.0, 1.0, 0.0, 0.0, 0.0, 1.0, 0.0, 0.0, 0.0, 1.0, 0.0, 0.0, 0.0, 1.0, 0.0, 0.0, 0.0, 1.0, 0.0, 0.0, 0.0, 1.0, 0.0, 0.0, 0.0, 1.0, 0.0, 0.0, 0.0, 1.0, 0.0, 0.0, 0.0, 1.0, 0.0, 0.0, 0.0, 1.0, 0.0, 0.0, 0.0, 1.0, 0.0, 0.0, 0.0, 1.0, 0.0, 0.0, 0.0, 1.0, 0.0, 0.0, 0.0, 1.0, 0.0, 0.0, 0.0, 1.0, 0.0006071, 0.0006071, 0.0006071, 1.0, 1.0, 1.0, 1.0, 1.0, 1.0, 1.0, 1.0, 1.0, 0.0006071, 0.0006071, 0.0006071, 1.0, 0.01681, 0.01681, 0.01681, 1.0, 1.0, 1.0, 1.0, 1.0, 1.0, 1.0, 1.0, 1.0, 0.01681, 0.01681, 0.01681, 1.0, 0.0, 0.0, 0.0, 1.0, 1.0, 1.0, 1.0, 1.0, 1.0, 1.0, 1.0, 1.0, 0.0, 0.0, 0.0, 1.0, 0.0, 0.0, 0.0, 1.0, 1.0, 1.0, 1.0, 1.0, 1.0, 1.0, 1.0, 1.0, 0.0, 0.0, 0.0, 1.0, 0.0, 0.0, 0.0, 1.0, 0.0006071, 0.0006071, 0.0006071, 1.0, 0.0, 0.0, 0.0, 1.0, 0.0, 0.0, 0.0, 1.0, 0.0, 0.0, 0.0, 1.0, 0.01681, 0.01681, 0.01681, 1.0, 0.0006071, 0.0006071, 0.0006071, 1.0, 0.0, 0.0, 0.0, 1.0, 0.0, 0.0, 0.0, 1.0, 0.0, 0.0, 0.0, 1.0, 0.01681, 0.01681, 0.01681, 1.0, 0.0, 0.0, 0.0, 1.0, 0.0, 0.0, 0.0, 1.0, 0.0, 0.0, 0.0, 1.0, 0.0, 0.0, 0.0, 1.0, 0.0, 0.0, 0.0, 1.0, 0.0, 0.0, 0.0, 1.0, 0.0, 0.0, 0.0, 1.0, 0.0, 0.0, 0.0, 1.0, 0.0, 0.0, 0.0, 1.0, 0.0, 0.0, 0.0, 1.0, 0.0, 0.0, 0.0, 1.0, 0.0, 0.0, 0.0, 1.0, 0.0, 0.0, 0.0, 1.0, 0.0, 0.0, 0.0, 1.0, 0.0, 0.0, 0.0, 1.0, 0.0, 0.0, 0.0, 1.0, 0.0, 0.0, 0.0, 1.0, 0.0, 0.0, 0.0, 1.0, 0.0, 0.0, 0.0, 1.0, 0.0, 0.0, 0.0, 1.0, 0.0, 0.0, 0.0, 1.0, 0.0, 0.0, 0.0, 1.0, 0.0, 0.0, 0.0, 1.0, 0.0, 0.0, 0.0, 1.0, 0.0, 0.0, 0.0, 1.0, 0.0, 0.0, 0.0, 1.0, 0.0, 0.0, 0.0, 1.0, 0.0, 0.0, 0.0, 1.0, 0.0, 0.0, 0.0, 1.0, 0.0, 0.0, 0.0, 1.0, 0.0, 0.0, 0.0, 1.0, 0.0, 0.0, 0.0, 1.0, 0.0, 0.0, 0.0, 1.0, 0.0, 0.0, 0.0, 1.0, 0.0, 0.0, 0.0, 1.0, 0.0, 0.0, 0.0, 1.0, 0.0, 0.0, 0.0, 1.0, 0.0, 0.0, 0.0, 1.0, 0.0, 0.0, 0.0, 1.0, 0.0, 0.0, 0.0, 1.0, 0.0, 0.0, 0.0, 1.0, 0.0, 0.0, 0.0, 1.0, 0.0, 0.0, 0.0, 1.0, 0.0, 0.0, 0.0, 1.0, 0.0, 0.0, 0.0, 1.0, 0.0, 0.0, 0.0, 1.0, 0.0, 0.0, 0.0, 1.0, 0.0, 0.0, 0.0, 1.0, 0.0, 0.0, 0.0, 1.0, 0.0, 0.0, 0.0, 1.0, 0.0, 0.0, 0.0, 1.0, 0.0, 0.0, 0.0, 1.0, 0.0, 0.0, 0.0, 1.0, 0.0, 0.0, 0.0, 1.0, 0.0, 0.0, 0.0, 1.0, 0.0, 0.0, 0.0, 1.0, 0.0, 0.0, 0.0, 1.0, 0.0, 0.0, 0.0, 1.0, 0.0, 0.0, 0.0, 1.0, 0.0, 0.0, 0.0, 1.0, 0.0, 0.0, 0.0, 1.0, 0.0, 0.0, 0.0, 1.0, 0.0, 0.0, 0.0, 1.0, 0.0, 0.0, 0.0, 1.0, 0.0, 0.0, 0.0, 1.0, 0.0, 0.0, 0.0, 1.0, 0.0, 0.0, 0.0, 1.0, 0.0, 0.0, 0.0, 1.0, 0.0, 0.0, 0.0, 1.0, 0.0, 0.0, 0.0, 1.0, 0.0, 0.0, 0.0, 1.0, 0.0, 0.0, 0.0, 1.0, 0.0, 0.0, 0.0, 1.0, 0.0, 0.0, 0.0, 1.0, 0.0, 0.0, 0.0, 1.0, 0.0, 0.0, 0.0, 1.0, 0.0, 0.0, 0.0, 1.0, 0.0, 0.0, 0.0, 1.0, 0.0, 0.0, 0.0, 1.0, 0.0, 0.0, 0.0, 1.0, 0.0, 0.0, 0.0, 1.0, 0.0, 0.0, 0.0, 1.0, 0.0, 0.0, 0.0, 1.0, 0.0, 0.0, 0.0, 1.0, 0.0, 0.0, 0.0, 1.0, 0.0, 0.0, 0.0, 1.0, 0.0, 0.0, 0.0, 1.0, 0.0, 0.0, 0.0, 1.0, 0.0, 0.0, 0.0, 1.0, 0.0, 0.0, 0.0, 1.0, 0.0, 0.0, 0.0, 1.0, 0.0, 0.0, 0.0, 1.0, 0.0, 0.0, 0.0, 1.0, 0.0, 0.0, 0.0, 1.0, 0.0, 0.0, 0.0, 1.0, 0.0, 0.0, 0.0, 1.0, 0.0, 0.0, 0.0, 1.0, 0.0, 0.0, 0.0, 1.0, 0.0, 0.0, 0.0, 1.0, 0.0, 0.0, 0.0, 1.0, 0.0, 0.0, 0.0, 1.0, 0.0, 0.0, 0.0, 1.0, 0.0, 0.0, 0.0, 1.0, 0.0, 0.0, 0.0, 1.0, 0.0, 0.0, 0.0, 1.0, 0.0, 0.0, 0.0, 1.0, 0.0, 0.0, 0.0, 1.0, 0.0, 0.0, 0.0, 1.0, 0.0, 0.0, 0.0, 1.0, 0.0, 0.0, 0.0, 1.0, 0.0, 0.0, 0.0, 1.0, 0.0, 0.0, 0.0, 1.0, 0.0, 0.0, 0.0, 1.0, 0.0, 0.0, 0.0, 1.0, 0.0, 0.0, 0.0, 1.0, 0.0, 0.0, 0.0, 1.0, 0.0, 0.0, 0.0, 1.0, 0.0, 0.0, 0.0, 1.0, 1.0, 1.0, 1.0, 1.0, 1.0, 1.0, 1.0, 1.0, 0.0, 0.0, 0.0, 1.0, 0.0, 0.0, 0.0, 1.0, 0.0, 0.0, 0.0, 1.0, 0.0, 0.0, 0.0, 1.0, 0.0, 0.0, 0.0, 1.0, 0.0, 0.0, 0.0, 1.0, 0.0, 0.0, 0.0, 1.0, 0.0, 0.0, 0.0, 1.0, 0.0, 0.0, 0.0, 1.0, 0.0, 0.0, 0.0, 1.0, 0.0, 0.0, 0.0, 1.0, 0.0, 0.0, 0.0, 1.0, 0.0, 0.0, 0.0, 1.0, 0.0, 0.0, 0.0, 1.0, 0.0, 0.0, 0.0, 1.0, 0.0, 0.0, 0.0, 1.0, 0.0, 0.0, 0.0, 1.0, 0.0, 0.0, 0.0, 1.0, 0.0, 0.0, 0.0, 1.0, 0.0, 0.0, 0.0, 1.0, 0.0, 0.0, 0.0, 1.0, 0.0, 0.0, 0.0, 1.0, 0.0, 0.0, 0.0, 1.0, 0.0, 0.0, 0.0, 1.0, 0.0, 0.0, 0.0, 1.0, 0.0, 0.0, 0.0, 1.0, 0.0, 0.0, 0.0, 1.0, 0.0, 0.0, 0.0, 1.0, 0.0, 0.0, 0.0, 1.0, 0.0, 0.0, 0.0, 1.0, 0.0, 0.0, 0.0, 1.0, 0.0, 0.0, 0.0, 1.0, 0.0, 0.0, 0.0, 1.0, 0.0, 0.0, 0.0, 1.0, 0.0, 0.0, 0.0, 1.0, 0.0, 0.0, 0.0, 1.0, 0.0, 0.0, 0.0, 1.0, 0.0, 0.0, 0.0, 1.0, 0.0, 0.0, 0.0, 1.0, 0.0, 0.0, 0.0, 1.0, 0.0, 0.0, 0.0, 1.0, 0.0, 0.0, 0.0, 1.0, 0.0, 0.0, 0.0, 1.0, 0.0, 0.0, 0.0, 1.0, 0.0, 0.0, 0.0, 1.0, 0.0, 0.0, 0.0, 1.0, 0.0, 0.0, 0.0, 1.0, 0.0, 0.0, 0.0, 1.0, 0.0, 0.0, 0.0, 1.0, 0.0, 0.0, 0.0, 1.0, 0.0, 0.0, 0.0, 1.0, 0.0, 0.0, 0.0, 1.0, 0.0, 0.0, 0.0, 1.0, 0.0, 0.0, 0.0, 1.0, 0.0, 0.0, 0.0, 1.0, 0.0, 0.0, 0.0, 1.0, 0.0, 0.0, 0.0, 1.0, 0.0, 0.0, 0.0, 1.0, 0.0, 0.0, 0.0, 1.0, 0.0, 0.0, 0.0, 1.0, 0.0, 0.0, 0.0, 1.0, 0.0, 0.0, 0.0, 1.0, 0.0, 0.0, 0.0, 1.0, 0.0, 0.0, 0.0, 1.0, 0.0, 0.0, 0.0, 1.0, 0.0, 0.0, 0.0, 1.0, 0.0, 0.0, 0.0, 1.0, 0.0, 0.0, 0.0, 1.0, 0.0, 0.0, 0.0, 1.0, 0.0, 0.0, 0.0, 1.0, 0.0, 0.0, 0.0, 1.0, 0.0, 0.0, 0.0, 1.0, 0.0, 0.0, 0.0, 1.0, 0.0, 0.0, 0.0, 1.0, 0.0, 0.0, 0.0, 1.0, 0.0, 0.0, 0.0, 1.0, 0.0, 0.0, 0.0, 1.0, 0.0, 0.0, 0.0, 1.0, 0.0, 0.0, 0.0, 1.0, 0.0, 0.0, 0.0, 1.0, 0.0, 0.0, 0.0, 1.0, 0.0, 0.0, 0.0, 1.0, 0.0, 0.0, 0.0, 1.0, 0.0, 0.0, 0.0, 1.0, 0.0, 0.0, 0.0, 1.0, 0.0, 0.0, 0.0, 1.0, 0.0, 0.0, 0.0, 1.0, 0.0, 0.0, 0.0, 1.0, 0.0, 0.0, 0.0, 1.0, 0.0, 0.0, 0.0, 1.0, 0.0, 0.0, 0.0, 1.0, 0.0, 0.0, 0.0, 1.0, 0.0, 0.0, 0.0, 1.0, 0.0, 0.0, 0.0, 1.0, 0.0, 0.0, 0.0, 1.0, 0.0, 0.0, 0.0, 1.0, 0.0, 0.0, 0.0, 1.0, 0.0, 0.0, 0.0, 1.0, 0.0, 0.0, 0.0, 1.0, 0.0, 0.0, 0.0, 1.0, 0.0, 0.0, 0.0, 1.0, 0.0, 0.0, 0.0, 1.0, 0.0, 0.0, 0.0, 1.0, 0.0, 0.0, 0.0, 1.0, 0.0, 0.0, 0.0, 1.0, 0.0, 0.0, 0.0, 1.0, 0.0, 0.0, 0.0, 1.0, 0.0, 0.0, 0.0, 1.0, 0.0, 0.0, 0.0, 1.0, 0.0, 0.0, 0.0, 1.0, 0.0, 0.0, 0.0, 1.0, 0.0, 0.0, 0.0, 1.0, 0.0, 0.0, 0.0, 1.0, 0.0, 0.0, 0.0, 1.0, 0.0, 0.0, 0.0, 1.0, 0.0, 0.0, 0.0, 1.0, 0.0, 0.0, 0.0, 1.0, 0.0, 0.0, 0.0, 1.0, 0.0, 0.0, 0.0, 1.0, 0.0, 0.0, 0.0, 1.0, 0.0, 0.0, 0.0, 1.0, 0.0, 0.0, 0.0, 1.0, 0.0, 0.0, 0.0, 1.0, 0.0, 0.0, 0.0, 1.0, 0.0, 0.0, 0.0, 1.0, 0.0, 0.0, 0.0, 1.0, 0.0, 0.0, 0.0, 1.0, 0.0, 0.0, 0.0, 1.0, 0.0, 0.0, 0.0, 1.0, 0.0, 0.0, 0.0, 1.0, 0.0, 0.0, 0.0, 1.0, 0.0, 0.0, 0.0, 1.0, 0.0, 0.0, 0.0, 1.0, 0.0, 0.0, 0.0, 1.0, 0.0, 0.0, 0.0, 1.0, 0.0, 0.0, 0.0, 1.0, 0.0, 0.0, 0.0, 1.0, 0.0, 0.0, 0.0, 1.0, 0.0, 0.0, 0.0, 1.0, 0.0, 0.0, 0.0, 1.0, 0.0, 0.0, 0.0, 1.0, 0.0, 0.0, 0.0, 1.0, 0.0, 0.0, 0.0, 1.0, 0.0, 0.0, 0.0, 1.0, 0.0, 0.0, 0.0, 1.0, 0.0, 0.0, 0.0, 1.0, 0.0, 0.0, 0.0, 1.0, 0.0, 0.0, 0.0, 1.0, 0.0, 0.0, 0.0, 1.0, 0.0, 0.0, 0.0, 1.0, 0.0, 0.0, 0.0, 1.0, 0.0, 0.0, 0.0, 1.0, 0.0, 0.0, 0.0, 1.0, 0.0, 0.0, 0.0, 1.0, 0.0, 0.0, 0.0, 1.0, 0.0, 0.0, 0.0, 1.0, 0.0, 0.0, 0.0, 1.0, 0.0, 0.0, 0.0, 1.0, 0.0, 0.0, 0.0, 1.0, 0.0, 0.0, 0.0, 1.0, 0.0, 0.0, 0.0, 1.0, 0.0, 0.0, 0.0, 1.0, 0.0, 0.0, 0.0, 1.0, 0.0, 0.0, 0.0, 1.0, 0.0, 0.0, 0.0, 1.0, 0.0, 0.0, 0.0, 1.0, 0.0, 0.0, 0.0, 1.0, 0.0, 0.0, 0.0, 1.0, 0.0, 0.0, 0.0, 1.0, 0.0, 0.0, 0.0, 1.0, 0.0, 0.0, 0.0, 1.0, 0.0, 0.0, 0.0, 1.0, 0.0, 0.0, 0.0, 1.0, 0.0, 0.0, 0.0, 1.0, 0.0, 0.0, 0.0, 1.0, 0.0, 0.0, 0.0, 1.0, 0.0, 0.0, 0.0, 1.0, 0.0, 0.0, 0.0, 1.0, 0.0, 0.0, 0.0, 1.0, 0.0, 0.0, 0.0, 1.0, 0.0, 0.0, 0.0, 1.0, 0.0, 0.0, 0.0, 1.0, 0.0, 0.0, 0.0, 1.0, 0.0, 0.0, 0.0, 1.0, 0.0, 0.0, 0.0, 1.0, 0.0, 0.0, 0.0, 1.0, 0.0, 0.0, 0.0, 1.0, 0.0, 0.0, 0.0, 1.0, 0.0, 0.0, 0.0, 1.0, 0.0, 0.0, 0.0, 1.0, 0.0, 0.0, 0.0, 1.0, 0.0, 0.0, 0.0, 1.0, 0.0, 0.0, 0.0, 1.0, 0.0, 0.0, 0.0, 1.0, 0.0, 0.0, 0.0, 1.0, 0.0, 0.0, 0.0, 1.0, 0.0, 0.0, 0.0, 1.0, 0.0, 0.0, 0.0, 1.0, 0.0, 0.0, 0.0, 1.0, 0.0, 0.0, 0.0, 1.0, 0.0, 0.0, 0.0, 1.0, 0.0, 0.0, 0.0, 1.0, 0.0, 0.0, 0.0, 1.0, 0.0, 0.0, 0.0, 1.0, 0.0, 0.0, 0.0, 1.0, 0.0, 0.0, 0.0, 1.0, 0.0, 0.0, 0.0, 1.0, 0.0, 0.0, 0.0, 1.0, 0.0, 0.0, 0.0, 1.0, 0.0, 0.0, 0.0, 1.0, 0.0, 0.0, 0.0, 1.0, 0.0, 0.0, 0.0, 1.0, 0.0, 0.0, 0.0, 1.0, 0.0, 0.0, 0.0, 1.0, 0.0, 0.0, 0.0, 1.0, 0.0, 0.0, 0.0, 1.0, 0.0, 0.0, 0.0, 1.0, 0.0, 0.0, 0.0, 1.0, 0.0, 0.0, 0.0, 1.0, 0.0, 0.0, 0.0, 1.0, 0.0, 0.0, 0.0, 1.0, 0.0, 0.0, 0.0, 1.0, 0.0, 0.0, 0.0, 1.0, 0.0, 0.0, 0.0, 1.0, 0.0, 0.0, 0.0, 1.0, 0.0, 0.0, 0.0, 1.0, 0.0, 0.0, 0.0, 1.0, 0.0, 0.0, 0.0, 1.0, 0.0, 0.0, 0.0, 1.0, 0.0, 0.0, 0.0, 1.0, 0.0, 0.0, 0.0, 1.0, 0.0, 0.0, 0.0, 1.0, 0.0, 0.0, 0.0, 1.0, 0.0, 0.0, 0.0, 1.0, 0.0, 0.0, 0.0, 1.0, 0.0, 0.0, 0.0, 1.0, 0.0, 0.0, 0.0, 1.0, 0.0, 0.0, 0.0, 1.0, 0.0, 0.0, 0.0, 1.0, 0.0, 0.0, 0.0, 1.0, 0.0, 0.0, 0.0, 1.0, 0.0, 0.0, 0.0, 1.0, 0.0, 0.0, 0.0, 1.0, 0.0, 0.0, 0.0, 1.0, 0.0, 0.0, 0.0, 1.0, 0.0, 0.0, 0.0, 1.0, 1.0, 1.0, 1.0, 1.0, 1.0, 1.0, 1.0, 1.0, 1.0, 1.0, 1.0, 1.0, 1.0, 1.0, 1.0, 1.0, 1.0, 1.0, 1.0, 1.0, 1.0, 1.0, 1.0, 1.0, 0.0, 0.0, 0.0, 1.0, 0.0, 0.0, 0.0, 1.0, 1.0, 1.0, 1.0, 1.0, 0.9823, 0.9823, 0.9823, 1.0, 0.0, 0.0, 0.0, 1.0, 0.0, 0.0, 0.0, 1.0, 0.9823, 0.9823, 0.9823, 1.0, 1.0, 1.0, 1.0, 1.0, 0.0, 0.0, 0.0, 1.0, 0.0, 0.0, 0.0, 1.0, 1.0, 1.0, 1.0, 1.0, 1.0, 1.0, 1.0, 1.0, 0.0, 0.0, 0.0, 1.0, 0.0, 0.0, 0.0, 1.0, 1.0, 1.0, 1.0, 1.0, 1.0, 1.0, 1.0, 1.0, 0.9823, 0.9823, 0.9823, 1.0, 1.0, 1.0, 1.0, 1.0, 1.0, 1.0, 1.0, 1.0, 1.0, 1.0, 1.0, 1.0, 0.0, 0.0, 0.0, 1.0, 0.0, 0.0, 0.0, 1.0, 1.0, 1.0, 1.0, 1.0, 1.0, 1.0, 1.0, 1.0, 1.0, 1.0, 1.0, 1.0, 1.0, 1.0, 1.0, 1.0, 1.0, 1.0, 1.0, 1.0, 1.0, 1.0, 1.0, 1.0, 1.0, 1.0, 1.0, 1.0, 1.0, 1.0, 1.0, 1.0, 1.0, 1.0, 1.0, 1.0, 1.0, 1.0, 1.0, 1.0, 1.0, 1.0, 1.0, 1.0, 1.0, 1.0, 1.0, 1.0, 1.0, 1.0, 1.0, 1.0, 1.0, 1.0, 1.0, 1.0, 1.0, 1.0, 1.0, 1.0, 0.9823, 0.9823, 0.9823, 1.0, 1.0, 1.0, 1.0, 1.0, 1.0, 1.0, 1.0, 1.0, 1.0, 1.0, 1.0, 1.0, 1.0, 1.0, 1.0, 1.0, 1.0, 1.0, 1.0, 1.0, 1.0, 1.0, 1.0, 1.0])
me_plane.materials.append(mat_flower1leavesmat)
me_plane.materials.append(mat_flower1stemmat)
me_plane.materials.append(mat_flower1bulbmat)
me_plane.update()

# ---- objects
ob_flower1 = bpy.data.objects.new('Flower1', me_plane)

# ---- transforms, parenting, visibility, modifiers, constraints
ob_flower1.location = (0.0, 0.0, 0.0)

# ---- collection membership
col_collection.objects.link(ob_flower1)

# ---- scene / render settings (as saved in the file)
scene.frame_start = 1; scene.frame_end = 250; scene.frame_set(1)
scene.render.engine = 'BLENDER_EEVEE_NEXT'
bpy.context.view_layer.update()

# ---- added for rendering (the .blend has no active camera and no usable light): camera, sun
cam_auto = bpy.data.cameras.new('AutoCamera')
cam_auto.lens = 50.0
cam_auto.sensor_width = 36.0
cam_auto.clip_end = 1000.0
ob_auto_camera = bpy.data.objects.new('AutoCamera', cam_auto)
scene.collection.objects.link(ob_auto_camera)
ob_auto_camera.location = (0.853877, -0.997077, 1.01013)
ob_auto_camera.rotation_euler = (1.09748, -7.21219e-08, 0.694738)
scene.camera = ob_auto_camera
light_auto_sun = bpy.data.lights.new('AutoSun', 'SUN')
light_auto_sun.energy = 3.0
light_auto_sun.angle = 0.0523599
ob_auto_sun = bpy.data.objects.new('AutoSun', light_auto_sun)
scene.collection.objects.link(ob_auto_sun)
ob_auto_sun.rotation_euler = (0.872665, 0.174533, 0.523599)
bpy.context.view_layer.update()
